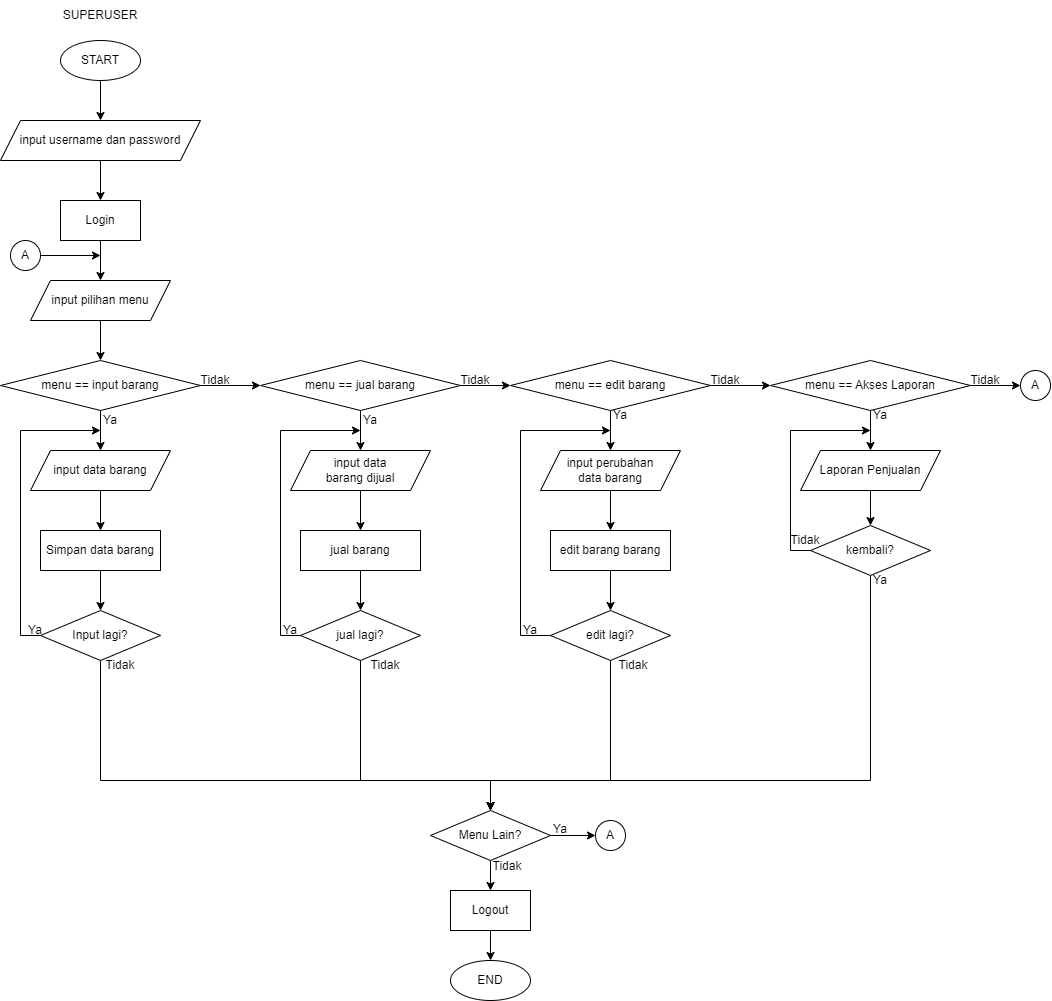

The diagram above was exported from draw.io. Its source (the exported page's mxGraphModel, read from the mxfile embedded in the PNG):
<mxGraphModel dx="2200" dy="1190" grid="1" gridSize="10" guides="1" tooltips="1" connect="1" arrows="1" fold="1" page="1" pageScale="1" pageWidth="850" pageHeight="1100" math="0" shadow="0">
  <root>
    <mxCell id="0" />
    <mxCell id="1" parent="0" />
    <mxCell id="6KWkDOE-wIrPGdlC-vOp-6" style="edgeStyle=orthogonalEdgeStyle;rounded=0;orthogonalLoop=1;jettySize=auto;html=1;" edge="1" parent="1" source="6KWkDOE-wIrPGdlC-vOp-1" target="6KWkDOE-wIrPGdlC-vOp-5">
      <mxGeometry relative="1" as="geometry" />
    </mxCell>
    <mxCell id="6KWkDOE-wIrPGdlC-vOp-1" value="START" style="ellipse;whiteSpace=wrap;html=1;" vertex="1" parent="1">
      <mxGeometry x="90" y="60" width="80" height="40" as="geometry" />
    </mxCell>
    <mxCell id="6KWkDOE-wIrPGdlC-vOp-10" style="edgeStyle=orthogonalEdgeStyle;rounded=0;orthogonalLoop=1;jettySize=auto;html=1;" edge="1" parent="1" source="6KWkDOE-wIrPGdlC-vOp-2" target="6KWkDOE-wIrPGdlC-vOp-9">
      <mxGeometry relative="1" as="geometry" />
    </mxCell>
    <mxCell id="6KWkDOE-wIrPGdlC-vOp-2" value="Login" style="rounded=0;whiteSpace=wrap;html=1;" vertex="1" parent="1">
      <mxGeometry x="90" y="220" width="80" height="40" as="geometry" />
    </mxCell>
    <mxCell id="6KWkDOE-wIrPGdlC-vOp-7" style="edgeStyle=orthogonalEdgeStyle;rounded=0;orthogonalLoop=1;jettySize=auto;html=1;" edge="1" parent="1" source="6KWkDOE-wIrPGdlC-vOp-5" target="6KWkDOE-wIrPGdlC-vOp-2">
      <mxGeometry relative="1" as="geometry" />
    </mxCell>
    <mxCell id="6KWkDOE-wIrPGdlC-vOp-5" value="input username dan password" style="shape=parallelogram;perimeter=parallelogramPerimeter;whiteSpace=wrap;html=1;fixedSize=1;" vertex="1" parent="1">
      <mxGeometry x="30" y="140" width="200" height="40" as="geometry" />
    </mxCell>
    <mxCell id="6KWkDOE-wIrPGdlC-vOp-8" value="SUPERUSER" style="text;html=1;strokeColor=none;fillColor=none;align=center;verticalAlign=middle;whiteSpace=wrap;rounded=0;" vertex="1" parent="1">
      <mxGeometry x="80" y="20" width="100" height="30" as="geometry" />
    </mxCell>
    <mxCell id="6KWkDOE-wIrPGdlC-vOp-12" style="edgeStyle=orthogonalEdgeStyle;rounded=0;orthogonalLoop=1;jettySize=auto;html=1;" edge="1" parent="1" source="6KWkDOE-wIrPGdlC-vOp-9" target="6KWkDOE-wIrPGdlC-vOp-11">
      <mxGeometry relative="1" as="geometry" />
    </mxCell>
    <mxCell id="6KWkDOE-wIrPGdlC-vOp-9" value="input pilihan menu" style="shape=parallelogram;perimeter=parallelogramPerimeter;whiteSpace=wrap;html=1;fixedSize=1;" vertex="1" parent="1">
      <mxGeometry x="60" y="300" width="140" height="40" as="geometry" />
    </mxCell>
    <mxCell id="6KWkDOE-wIrPGdlC-vOp-14" style="edgeStyle=orthogonalEdgeStyle;rounded=0;orthogonalLoop=1;jettySize=auto;html=1;" edge="1" parent="1" source="6KWkDOE-wIrPGdlC-vOp-11" target="6KWkDOE-wIrPGdlC-vOp-13">
      <mxGeometry relative="1" as="geometry" />
    </mxCell>
    <mxCell id="6KWkDOE-wIrPGdlC-vOp-29" style="edgeStyle=orthogonalEdgeStyle;rounded=0;orthogonalLoop=1;jettySize=auto;html=1;" edge="1" parent="1" source="6KWkDOE-wIrPGdlC-vOp-11" target="6KWkDOE-wIrPGdlC-vOp-28">
      <mxGeometry relative="1" as="geometry" />
    </mxCell>
    <mxCell id="6KWkDOE-wIrPGdlC-vOp-11" value="menu == input barang" style="rhombus;whiteSpace=wrap;html=1;" vertex="1" parent="1">
      <mxGeometry x="30" y="380" width="200" height="50" as="geometry" />
    </mxCell>
    <mxCell id="6KWkDOE-wIrPGdlC-vOp-17" style="edgeStyle=orthogonalEdgeStyle;rounded=0;orthogonalLoop=1;jettySize=auto;html=1;" edge="1" parent="1" source="6KWkDOE-wIrPGdlC-vOp-13" target="6KWkDOE-wIrPGdlC-vOp-16">
      <mxGeometry relative="1" as="geometry" />
    </mxCell>
    <mxCell id="6KWkDOE-wIrPGdlC-vOp-13" value="input data barang" style="shape=parallelogram;perimeter=parallelogramPerimeter;whiteSpace=wrap;html=1;fixedSize=1;" vertex="1" parent="1">
      <mxGeometry x="60" y="470" width="140" height="40" as="geometry" />
    </mxCell>
    <mxCell id="6KWkDOE-wIrPGdlC-vOp-19" style="edgeStyle=orthogonalEdgeStyle;rounded=0;orthogonalLoop=1;jettySize=auto;html=1;" edge="1" parent="1" source="6KWkDOE-wIrPGdlC-vOp-16" target="6KWkDOE-wIrPGdlC-vOp-18">
      <mxGeometry relative="1" as="geometry" />
    </mxCell>
    <mxCell id="6KWkDOE-wIrPGdlC-vOp-16" value="Simpan data barang" style="rounded=0;whiteSpace=wrap;html=1;" vertex="1" parent="1">
      <mxGeometry x="70" y="550" width="120" height="40" as="geometry" />
    </mxCell>
    <mxCell id="6KWkDOE-wIrPGdlC-vOp-20" style="edgeStyle=orthogonalEdgeStyle;rounded=0;orthogonalLoop=1;jettySize=auto;html=1;" edge="1" parent="1" source="6KWkDOE-wIrPGdlC-vOp-18">
      <mxGeometry relative="1" as="geometry">
        <mxPoint x="130" y="450" as="targetPoint" />
        <Array as="points">
          <mxPoint x="50" y="655" />
          <mxPoint x="50" y="450" />
        </Array>
      </mxGeometry>
    </mxCell>
    <mxCell id="6KWkDOE-wIrPGdlC-vOp-22" style="rounded=0;orthogonalLoop=1;jettySize=auto;html=1;entryX=0.5;entryY=0;entryDx=0;entryDy=0;edgeStyle=orthogonalEdgeStyle;" edge="1" parent="1" source="6KWkDOE-wIrPGdlC-vOp-18" target="6KWkDOE-wIrPGdlC-vOp-106">
      <mxGeometry relative="1" as="geometry">
        <mxPoint x="130.0666666666666" y="700" as="targetPoint" />
        <Array as="points">
          <mxPoint x="130" y="800" />
          <mxPoint x="520" y="800" />
        </Array>
      </mxGeometry>
    </mxCell>
    <mxCell id="6KWkDOE-wIrPGdlC-vOp-18" value="Input lagi?" style="rhombus;whiteSpace=wrap;html=1;" vertex="1" parent="1">
      <mxGeometry x="70" y="630" width="120" height="50" as="geometry" />
    </mxCell>
    <mxCell id="6KWkDOE-wIrPGdlC-vOp-27" style="edgeStyle=orthogonalEdgeStyle;rounded=0;orthogonalLoop=1;jettySize=auto;html=1;" edge="1" parent="1" source="6KWkDOE-wIrPGdlC-vOp-24">
      <mxGeometry relative="1" as="geometry">
        <mxPoint x="130" y="275" as="targetPoint" />
      </mxGeometry>
    </mxCell>
    <mxCell id="6KWkDOE-wIrPGdlC-vOp-24" value="" style="verticalLabelPosition=bottom;verticalAlign=top;html=1;shape=mxgraph.flowchart.on-page_reference;" vertex="1" parent="1">
      <mxGeometry x="40" y="260" width="30" height="30" as="geometry" />
    </mxCell>
    <mxCell id="6KWkDOE-wIrPGdlC-vOp-25" value="A" style="text;html=1;strokeColor=none;fillColor=none;align=center;verticalAlign=middle;whiteSpace=wrap;rounded=0;" vertex="1" parent="1">
      <mxGeometry x="45" y="260" width="20" height="30" as="geometry" />
    </mxCell>
    <mxCell id="6KWkDOE-wIrPGdlC-vOp-30" style="edgeStyle=orthogonalEdgeStyle;rounded=0;orthogonalLoop=1;jettySize=auto;html=1;" edge="1" parent="1" source="6KWkDOE-wIrPGdlC-vOp-28" target="6KWkDOE-wIrPGdlC-vOp-32">
      <mxGeometry relative="1" as="geometry">
        <mxPoint x="390" y="469.9999999999999" as="targetPoint" />
      </mxGeometry>
    </mxCell>
    <mxCell id="6KWkDOE-wIrPGdlC-vOp-50" style="edgeStyle=orthogonalEdgeStyle;rounded=0;orthogonalLoop=1;jettySize=auto;html=1;" edge="1" parent="1" source="6KWkDOE-wIrPGdlC-vOp-28" target="6KWkDOE-wIrPGdlC-vOp-49">
      <mxGeometry relative="1" as="geometry" />
    </mxCell>
    <mxCell id="6KWkDOE-wIrPGdlC-vOp-28" value="menu == jual barang" style="rhombus;whiteSpace=wrap;html=1;" vertex="1" parent="1">
      <mxGeometry x="290" y="380" width="200" height="50" as="geometry" />
    </mxCell>
    <mxCell id="6KWkDOE-wIrPGdlC-vOp-34" style="edgeStyle=orthogonalEdgeStyle;rounded=0;orthogonalLoop=1;jettySize=auto;html=1;" edge="1" parent="1" source="6KWkDOE-wIrPGdlC-vOp-32" target="6KWkDOE-wIrPGdlC-vOp-33">
      <mxGeometry relative="1" as="geometry" />
    </mxCell>
    <mxCell id="6KWkDOE-wIrPGdlC-vOp-32" value="input data&lt;br&gt;barang dijual" style="shape=parallelogram;perimeter=parallelogramPerimeter;whiteSpace=wrap;html=1;fixedSize=1;" vertex="1" parent="1">
      <mxGeometry x="320" y="470" width="140" height="40" as="geometry" />
    </mxCell>
    <mxCell id="6KWkDOE-wIrPGdlC-vOp-37" style="edgeStyle=orthogonalEdgeStyle;rounded=0;orthogonalLoop=1;jettySize=auto;html=1;" edge="1" parent="1" source="6KWkDOE-wIrPGdlC-vOp-33" target="6KWkDOE-wIrPGdlC-vOp-36">
      <mxGeometry relative="1" as="geometry" />
    </mxCell>
    <mxCell id="6KWkDOE-wIrPGdlC-vOp-33" value="jual barang" style="rounded=0;whiteSpace=wrap;html=1;" vertex="1" parent="1">
      <mxGeometry x="330" y="550" width="120" height="40" as="geometry" />
    </mxCell>
    <mxCell id="6KWkDOE-wIrPGdlC-vOp-35" style="edgeStyle=orthogonalEdgeStyle;rounded=0;orthogonalLoop=1;jettySize=auto;html=1;" edge="1" parent="1" source="6KWkDOE-wIrPGdlC-vOp-36">
      <mxGeometry relative="1" as="geometry">
        <mxPoint x="390" y="450" as="targetPoint" />
        <Array as="points">
          <mxPoint x="310" y="655" />
          <mxPoint x="310" y="450" />
        </Array>
      </mxGeometry>
    </mxCell>
    <mxCell id="6KWkDOE-wIrPGdlC-vOp-36" value="jual lagi?" style="rhombus;whiteSpace=wrap;html=1;" vertex="1" parent="1">
      <mxGeometry x="330" y="630" width="120" height="50" as="geometry" />
    </mxCell>
    <mxCell id="6KWkDOE-wIrPGdlC-vOp-38" style="edgeStyle=orthogonalEdgeStyle;rounded=0;orthogonalLoop=1;jettySize=auto;html=1;entryX=0.5;entryY=0;entryDx=0;entryDy=0;" edge="1" parent="1" target="6KWkDOE-wIrPGdlC-vOp-106" source="6KWkDOE-wIrPGdlC-vOp-36">
      <mxGeometry relative="1" as="geometry">
        <mxPoint x="390" y="690" as="sourcePoint" />
        <mxPoint x="390.0666666666666" y="700" as="targetPoint" />
        <Array as="points">
          <mxPoint x="390" y="800" />
          <mxPoint x="520" y="800" />
        </Array>
      </mxGeometry>
    </mxCell>
    <mxCell id="6KWkDOE-wIrPGdlC-vOp-41" value="Ya" style="text;html=1;strokeColor=none;fillColor=none;align=center;verticalAlign=middle;whiteSpace=wrap;rounded=0;" vertex="1" parent="1">
      <mxGeometry x="130" y="430" width="20" height="20" as="geometry" />
    </mxCell>
    <mxCell id="6KWkDOE-wIrPGdlC-vOp-42" value="Ya" style="text;html=1;strokeColor=none;fillColor=none;align=center;verticalAlign=middle;whiteSpace=wrap;rounded=0;" vertex="1" parent="1">
      <mxGeometry x="390" y="430" width="20" height="20" as="geometry" />
    </mxCell>
    <mxCell id="6KWkDOE-wIrPGdlC-vOp-43" value="Ya" style="text;html=1;strokeColor=none;fillColor=none;align=center;verticalAlign=middle;whiteSpace=wrap;rounded=0;" vertex="1" parent="1">
      <mxGeometry x="50" y="640" width="30" height="20" as="geometry" />
    </mxCell>
    <mxCell id="6KWkDOE-wIrPGdlC-vOp-44" value="Ya" style="text;html=1;strokeColor=none;fillColor=none;align=center;verticalAlign=middle;whiteSpace=wrap;rounded=0;" vertex="1" parent="1">
      <mxGeometry x="310" y="645" width="20" height="10" as="geometry" />
    </mxCell>
    <mxCell id="6KWkDOE-wIrPGdlC-vOp-45" value="Tidak" style="text;html=1;strokeColor=none;fillColor=none;align=center;verticalAlign=middle;whiteSpace=wrap;rounded=0;" vertex="1" parent="1">
      <mxGeometry x="135" y="675" width="30" height="20" as="geometry" />
    </mxCell>
    <mxCell id="6KWkDOE-wIrPGdlC-vOp-46" value="Tidak" style="text;html=1;strokeColor=none;fillColor=none;align=center;verticalAlign=middle;whiteSpace=wrap;rounded=0;" vertex="1" parent="1">
      <mxGeometry x="400" y="675" width="30" height="20" as="geometry" />
    </mxCell>
    <mxCell id="6KWkDOE-wIrPGdlC-vOp-47" value="Tidak" style="text;html=1;strokeColor=none;fillColor=none;align=center;verticalAlign=middle;whiteSpace=wrap;rounded=0;" vertex="1" parent="1">
      <mxGeometry x="230" y="390" width="30" height="20" as="geometry" />
    </mxCell>
    <mxCell id="6KWkDOE-wIrPGdlC-vOp-48" value="Tidak" style="text;html=1;strokeColor=none;fillColor=none;align=center;verticalAlign=middle;whiteSpace=wrap;rounded=0;" vertex="1" parent="1">
      <mxGeometry x="490" y="390" width="30" height="20" as="geometry" />
    </mxCell>
    <mxCell id="6KWkDOE-wIrPGdlC-vOp-54" style="edgeStyle=orthogonalEdgeStyle;rounded=0;orthogonalLoop=1;jettySize=auto;html=1;" edge="1" parent="1" source="6KWkDOE-wIrPGdlC-vOp-49" target="6KWkDOE-wIrPGdlC-vOp-51">
      <mxGeometry relative="1" as="geometry" />
    </mxCell>
    <mxCell id="6KWkDOE-wIrPGdlC-vOp-76" style="edgeStyle=orthogonalEdgeStyle;rounded=0;orthogonalLoop=1;jettySize=auto;html=1;" edge="1" parent="1" source="6KWkDOE-wIrPGdlC-vOp-49" target="6KWkDOE-wIrPGdlC-vOp-64">
      <mxGeometry relative="1" as="geometry" />
    </mxCell>
    <mxCell id="6KWkDOE-wIrPGdlC-vOp-49" value="menu == edit barang" style="rhombus;whiteSpace=wrap;html=1;" vertex="1" parent="1">
      <mxGeometry x="540" y="380" width="200" height="50" as="geometry" />
    </mxCell>
    <mxCell id="6KWkDOE-wIrPGdlC-vOp-55" style="edgeStyle=orthogonalEdgeStyle;rounded=0;orthogonalLoop=1;jettySize=auto;html=1;" edge="1" parent="1" source="6KWkDOE-wIrPGdlC-vOp-51" target="6KWkDOE-wIrPGdlC-vOp-52">
      <mxGeometry relative="1" as="geometry" />
    </mxCell>
    <mxCell id="6KWkDOE-wIrPGdlC-vOp-51" value="input perubahan &lt;br&gt;data barang" style="shape=parallelogram;perimeter=parallelogramPerimeter;whiteSpace=wrap;html=1;fixedSize=1;" vertex="1" parent="1">
      <mxGeometry x="570" y="470" width="140" height="40" as="geometry" />
    </mxCell>
    <mxCell id="6KWkDOE-wIrPGdlC-vOp-56" style="edgeStyle=orthogonalEdgeStyle;rounded=0;orthogonalLoop=1;jettySize=auto;html=1;" edge="1" parent="1" source="6KWkDOE-wIrPGdlC-vOp-52" target="6KWkDOE-wIrPGdlC-vOp-53">
      <mxGeometry relative="1" as="geometry" />
    </mxCell>
    <mxCell id="6KWkDOE-wIrPGdlC-vOp-52" value="edit barang barang" style="rounded=0;whiteSpace=wrap;html=1;" vertex="1" parent="1">
      <mxGeometry x="580" y="550" width="120" height="40" as="geometry" />
    </mxCell>
    <mxCell id="6KWkDOE-wIrPGdlC-vOp-53" value="edit lagi?" style="rhombus;whiteSpace=wrap;html=1;" vertex="1" parent="1">
      <mxGeometry x="580" y="630" width="120" height="50" as="geometry" />
    </mxCell>
    <mxCell id="6KWkDOE-wIrPGdlC-vOp-57" style="edgeStyle=orthogonalEdgeStyle;rounded=0;orthogonalLoop=1;jettySize=auto;html=1;" edge="1" parent="1" source="6KWkDOE-wIrPGdlC-vOp-53">
      <mxGeometry relative="1" as="geometry">
        <mxPoint x="640" y="450" as="targetPoint" />
        <Array as="points">
          <mxPoint x="550" y="655" />
          <mxPoint x="550" y="450" />
        </Array>
        <mxPoint x="570.0000000000005" y="655.0000000000002" as="sourcePoint" />
      </mxGeometry>
    </mxCell>
    <mxCell id="6KWkDOE-wIrPGdlC-vOp-58" style="edgeStyle=orthogonalEdgeStyle;rounded=0;orthogonalLoop=1;jettySize=auto;html=1;" edge="1" parent="1" source="6KWkDOE-wIrPGdlC-vOp-53">
      <mxGeometry relative="1" as="geometry">
        <mxPoint x="635" y="692.5" as="sourcePoint" />
        <mxPoint x="520" y="830" as="targetPoint" />
        <Array as="points">
          <mxPoint x="640" y="800" />
          <mxPoint x="520" y="800" />
        </Array>
      </mxGeometry>
    </mxCell>
    <mxCell id="6KWkDOE-wIrPGdlC-vOp-61" value="Ya" style="text;html=1;strokeColor=none;fillColor=none;align=center;verticalAlign=middle;whiteSpace=wrap;rounded=0;" vertex="1" parent="1">
      <mxGeometry x="550" y="645" width="20" height="10" as="geometry" />
    </mxCell>
    <mxCell id="6KWkDOE-wIrPGdlC-vOp-62" value="Tidak" style="text;html=1;strokeColor=none;fillColor=none;align=center;verticalAlign=middle;whiteSpace=wrap;rounded=0;" vertex="1" parent="1">
      <mxGeometry x="648" y="675" width="30" height="20" as="geometry" />
    </mxCell>
    <mxCell id="6KWkDOE-wIrPGdlC-vOp-63" style="edgeStyle=orthogonalEdgeStyle;rounded=0;orthogonalLoop=1;jettySize=auto;html=1;" edge="1" parent="1" source="6KWkDOE-wIrPGdlC-vOp-64" target="6KWkDOE-wIrPGdlC-vOp-66">
      <mxGeometry relative="1" as="geometry" />
    </mxCell>
    <mxCell id="6KWkDOE-wIrPGdlC-vOp-96" style="edgeStyle=orthogonalEdgeStyle;rounded=0;orthogonalLoop=1;jettySize=auto;html=1;" edge="1" parent="1" source="6KWkDOE-wIrPGdlC-vOp-64" target="6KWkDOE-wIrPGdlC-vOp-94">
      <mxGeometry relative="1" as="geometry" />
    </mxCell>
    <mxCell id="6KWkDOE-wIrPGdlC-vOp-64" value="menu == Akses Laporan" style="rhombus;whiteSpace=wrap;html=1;" vertex="1" parent="1">
      <mxGeometry x="800" y="380" width="200" height="50" as="geometry" />
    </mxCell>
    <mxCell id="6KWkDOE-wIrPGdlC-vOp-65" style="edgeStyle=orthogonalEdgeStyle;rounded=0;orthogonalLoop=1;jettySize=auto;html=1;" edge="1" parent="1" source="6KWkDOE-wIrPGdlC-vOp-66" target="6KWkDOE-wIrPGdlC-vOp-69">
      <mxGeometry relative="1" as="geometry">
        <mxPoint x="900" y="550" as="targetPoint" />
      </mxGeometry>
    </mxCell>
    <mxCell id="6KWkDOE-wIrPGdlC-vOp-66" value="Laporan Penjualan" style="shape=parallelogram;perimeter=parallelogramPerimeter;whiteSpace=wrap;html=1;fixedSize=1;" vertex="1" parent="1">
      <mxGeometry x="830" y="470" width="140" height="40" as="geometry" />
    </mxCell>
    <mxCell id="6KWkDOE-wIrPGdlC-vOp-108" style="edgeStyle=orthogonalEdgeStyle;rounded=0;orthogonalLoop=1;jettySize=auto;html=1;" edge="1" parent="1" source="6KWkDOE-wIrPGdlC-vOp-69">
      <mxGeometry relative="1" as="geometry">
        <mxPoint x="900" y="450" as="targetPoint" />
        <Array as="points">
          <mxPoint x="820" y="570" />
          <mxPoint x="820" y="450" />
        </Array>
      </mxGeometry>
    </mxCell>
    <mxCell id="6KWkDOE-wIrPGdlC-vOp-69" value="kembali?" style="rhombus;whiteSpace=wrap;html=1;" vertex="1" parent="1">
      <mxGeometry x="840" y="545" width="120" height="50" as="geometry" />
    </mxCell>
    <mxCell id="6KWkDOE-wIrPGdlC-vOp-71" style="edgeStyle=orthogonalEdgeStyle;rounded=0;orthogonalLoop=1;jettySize=auto;html=1;entryX=0.5;entryY=0;entryDx=0;entryDy=0;" edge="1" parent="1" source="6KWkDOE-wIrPGdlC-vOp-69" target="6KWkDOE-wIrPGdlC-vOp-106">
      <mxGeometry relative="1" as="geometry">
        <mxPoint x="895" y="692.5" as="sourcePoint" />
        <mxPoint x="900.0666666666666" y="625" as="targetPoint" />
        <Array as="points">
          <mxPoint x="900" y="800" />
          <mxPoint x="520" y="800" />
        </Array>
      </mxGeometry>
    </mxCell>
    <mxCell id="6KWkDOE-wIrPGdlC-vOp-74" value="Ya" style="text;html=1;strokeColor=none;fillColor=none;align=center;verticalAlign=middle;whiteSpace=wrap;rounded=0;" vertex="1" parent="1">
      <mxGeometry x="900" y="595" width="20" height="10" as="geometry" />
    </mxCell>
    <mxCell id="6KWkDOE-wIrPGdlC-vOp-92" value="Tidak" style="text;html=1;strokeColor=none;fillColor=none;align=center;verticalAlign=middle;whiteSpace=wrap;rounded=0;" vertex="1" parent="1">
      <mxGeometry x="740" y="390" width="30" height="20" as="geometry" />
    </mxCell>
    <mxCell id="6KWkDOE-wIrPGdlC-vOp-93" value="Ya" style="text;html=1;strokeColor=none;fillColor=none;align=center;verticalAlign=middle;whiteSpace=wrap;rounded=0;" vertex="1" parent="1">
      <mxGeometry x="640" y="430" width="20" height="10" as="geometry" />
    </mxCell>
    <mxCell id="6KWkDOE-wIrPGdlC-vOp-94" value="" style="verticalLabelPosition=bottom;verticalAlign=top;html=1;shape=mxgraph.flowchart.on-page_reference;" vertex="1" parent="1">
      <mxGeometry x="1050" y="390" width="30" height="30" as="geometry" />
    </mxCell>
    <mxCell id="6KWkDOE-wIrPGdlC-vOp-95" value="A" style="text;html=1;strokeColor=none;fillColor=none;align=center;verticalAlign=middle;whiteSpace=wrap;rounded=0;" vertex="1" parent="1">
      <mxGeometry x="1055" y="390" width="20" height="30" as="geometry" />
    </mxCell>
    <mxCell id="6KWkDOE-wIrPGdlC-vOp-97" value="Ya" style="text;html=1;strokeColor=none;fillColor=none;align=center;verticalAlign=middle;whiteSpace=wrap;rounded=0;" vertex="1" parent="1">
      <mxGeometry x="900" y="430" width="20" height="10" as="geometry" />
    </mxCell>
    <mxCell id="6KWkDOE-wIrPGdlC-vOp-98" value="Tidak" style="text;html=1;strokeColor=none;fillColor=none;align=center;verticalAlign=middle;whiteSpace=wrap;rounded=0;" vertex="1" parent="1">
      <mxGeometry x="1000" y="390" width="30" height="20" as="geometry" />
    </mxCell>
    <mxCell id="6KWkDOE-wIrPGdlC-vOp-75" value="Tidak" style="text;html=1;strokeColor=none;fillColor=none;align=center;verticalAlign=middle;whiteSpace=wrap;rounded=0;" vertex="1" parent="1">
      <mxGeometry x="820" y="550" width="30" height="20" as="geometry" />
    </mxCell>
    <mxCell id="6KWkDOE-wIrPGdlC-vOp-109" style="edgeStyle=orthogonalEdgeStyle;rounded=0;orthogonalLoop=1;jettySize=auto;html=1;" edge="1" parent="1" source="6KWkDOE-wIrPGdlC-vOp-106" target="6KWkDOE-wIrPGdlC-vOp-121">
      <mxGeometry relative="1" as="geometry">
        <mxPoint x="519.9655172413793" y="910.0143678160919" as="targetPoint" />
      </mxGeometry>
    </mxCell>
    <mxCell id="6KWkDOE-wIrPGdlC-vOp-114" style="edgeStyle=orthogonalEdgeStyle;rounded=0;orthogonalLoop=1;jettySize=auto;html=1;" edge="1" parent="1" source="6KWkDOE-wIrPGdlC-vOp-106" target="6KWkDOE-wIrPGdlC-vOp-111">
      <mxGeometry relative="1" as="geometry" />
    </mxCell>
    <mxCell id="6KWkDOE-wIrPGdlC-vOp-106" value="Menu Lain?" style="rhombus;whiteSpace=wrap;html=1;" vertex="1" parent="1">
      <mxGeometry x="460" y="830" width="120" height="50" as="geometry" />
    </mxCell>
    <mxCell id="6KWkDOE-wIrPGdlC-vOp-111" value="" style="verticalLabelPosition=bottom;verticalAlign=top;html=1;shape=mxgraph.flowchart.on-page_reference;" vertex="1" parent="1">
      <mxGeometry x="625" y="840" width="30" height="30" as="geometry" />
    </mxCell>
    <mxCell id="6KWkDOE-wIrPGdlC-vOp-112" value="A" style="text;html=1;strokeColor=none;fillColor=none;align=center;verticalAlign=middle;whiteSpace=wrap;rounded=0;" vertex="1" parent="1">
      <mxGeometry x="630" y="840" width="20" height="30" as="geometry" />
    </mxCell>
    <mxCell id="6KWkDOE-wIrPGdlC-vOp-115" value="Tidak" style="text;html=1;strokeColor=none;fillColor=none;align=center;verticalAlign=middle;whiteSpace=wrap;rounded=0;" vertex="1" parent="1">
      <mxGeometry x="522" y="876" width="30" height="20" as="geometry" />
    </mxCell>
    <mxCell id="6KWkDOE-wIrPGdlC-vOp-116" value="Ya" style="text;html=1;strokeColor=none;fillColor=none;align=center;verticalAlign=middle;whiteSpace=wrap;rounded=0;" vertex="1" parent="1">
      <mxGeometry x="580" y="844" width="20" height="10" as="geometry" />
    </mxCell>
    <mxCell id="6KWkDOE-wIrPGdlC-vOp-124" style="edgeStyle=orthogonalEdgeStyle;rounded=0;orthogonalLoop=1;jettySize=auto;html=1;" edge="1" parent="1" source="6KWkDOE-wIrPGdlC-vOp-121" target="6KWkDOE-wIrPGdlC-vOp-122">
      <mxGeometry relative="1" as="geometry" />
    </mxCell>
    <mxCell id="6KWkDOE-wIrPGdlC-vOp-121" value="Logout" style="rounded=0;whiteSpace=wrap;html=1;" vertex="1" parent="1">
      <mxGeometry x="480" y="910" width="80" height="40" as="geometry" />
    </mxCell>
    <mxCell id="6KWkDOE-wIrPGdlC-vOp-122" value="END" style="ellipse;whiteSpace=wrap;html=1;" vertex="1" parent="1">
      <mxGeometry x="480" y="980" width="80" height="40" as="geometry" />
    </mxCell>
  </root>
</mxGraphModel>